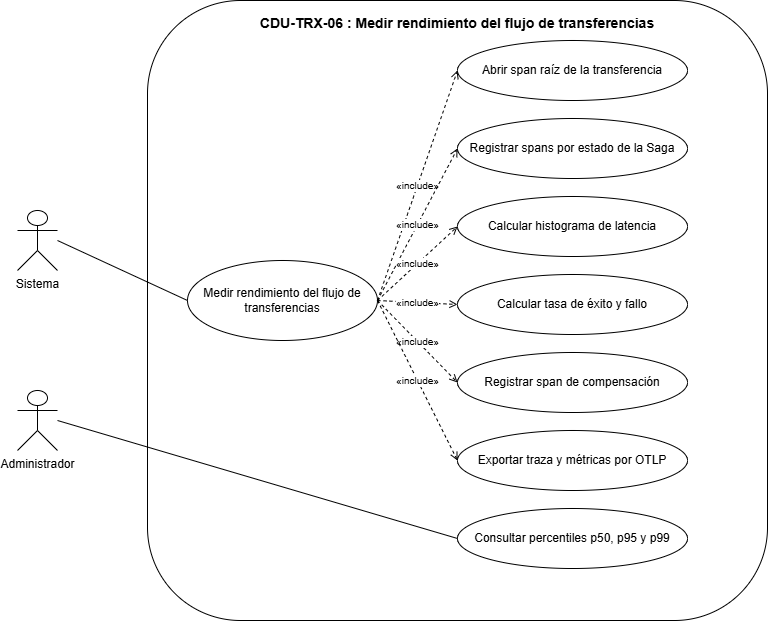

The diagram above was exported from draw.io. Its source (the exported page's mxGraphModel, read from the mxfile embedded in the PNG):
<mxGraphModel dx="1157" dy="654" grid="0" gridSize="10" guides="1" tooltips="1" connect="1" arrows="1" fold="1" page="1" pageScale="1" pageWidth="1100" pageHeight="800" math="0" shadow="0">
  <root>
    <mxCell id="0" />
    <mxCell id="1" parent="0" />
    <mxCell id="b" parent="1" style="rounded=1;whiteSpace=wrap;html=1;fillColor=#FFFFFF;strokeColor=#000000;verticalAlign=top;fontStyle=1;fontSize=14;spacingTop=8;" value="CDU-TRX-06 : Medir rendimiento del flujo de transferencias" vertex="1">
      <mxGeometry height="620" width="620" x="250" y="40" as="geometry" />
    </mxCell>
    <mxCell id="a1" parent="1" style="shape=umlActor;verticalLabelPosition=bottom;verticalAlign=top;html=1;outlineConnect=0;fillColor=#FFFFFF;strokeColor=#000000;" value="Sistema" vertex="1">
      <mxGeometry height="60" width="40" x="120" y="250" as="geometry" />
    </mxCell>
    <mxCell id="a2" parent="1" style="shape=umlActor;verticalLabelPosition=bottom;verticalAlign=top;html=1;outlineConnect=0;fillColor=#FFFFFF;strokeColor=#000000;" value="Administrador" vertex="1">
      <mxGeometry height="60" width="40" x="120" y="430" as="geometry" />
    </mxCell>
    <mxCell id="m" parent="1" style="ellipse;whiteSpace=wrap;html=1;fillColor=#FFFFFF;strokeColor=#000000;" value="Medir rendimiento del flujo de transferencias" vertex="1">
      <mxGeometry height="80" width="190" x="290" y="300" as="geometry" />
    </mxCell>
    <mxCell id="s1" parent="1" style="ellipse;whiteSpace=wrap;html=1;fillColor=#FFFFFF;strokeColor=#000000;" value="Abrir span raíz de la transferencia" vertex="1">
      <mxGeometry height="60" width="230" x="560" y="80" as="geometry" />
    </mxCell>
    <mxCell id="s2" parent="1" style="ellipse;whiteSpace=wrap;html=1;fillColor=#FFFFFF;strokeColor=#000000;" value="Registrar spans por estado de la Saga" vertex="1">
      <mxGeometry height="60" width="230" x="560" y="158" as="geometry" />
    </mxCell>
    <mxCell id="s3" parent="1" style="ellipse;whiteSpace=wrap;html=1;fillColor=#FFFFFF;strokeColor=#000000;" value="Calcular histograma de latencia" vertex="1">
      <mxGeometry height="60" width="230" x="560" y="236" as="geometry" />
    </mxCell>
    <mxCell id="s4" parent="1" style="ellipse;whiteSpace=wrap;html=1;fillColor=#FFFFFF;strokeColor=#000000;" value="Calcular tasa de éxito y fallo" vertex="1">
      <mxGeometry height="60" width="230" x="560" y="314" as="geometry" />
    </mxCell>
    <mxCell id="s5" parent="1" style="ellipse;whiteSpace=wrap;html=1;fillColor=#FFFFFF;strokeColor=#000000;" value="Registrar span de compensación" vertex="1">
      <mxGeometry height="60" width="230" x="560" y="392" as="geometry" />
    </mxCell>
    <mxCell id="s6" parent="1" style="ellipse;whiteSpace=wrap;html=1;fillColor=#FFFFFF;strokeColor=#000000;" value="Exportar traza y métricas por OTLP" vertex="1">
      <mxGeometry height="60" width="230" x="560" y="470" as="geometry" />
    </mxCell>
    <mxCell id="s7" parent="1" style="ellipse;whiteSpace=wrap;html=1;fillColor=#FFFFFF;strokeColor=#000000;" value="Consultar percentiles p50, p95 y p99" vertex="1">
      <mxGeometry height="60" width="230" x="560" y="548" as="geometry" />
    </mxCell>
    <mxCell id="e1" edge="1" parent="1" source="a1" style="endArrow=none;html=1;exitX=1;exitY=0.5;entryX=0;entryY=0.5;" target="m">
      <mxGeometry relative="1" as="geometry" />
    </mxCell>
    <mxCell id="e2" edge="1" parent="1" source="a2" style="endArrow=none;html=1;exitX=1;exitY=0.5;entryX=0;entryY=0.5;" target="s7">
      <mxGeometry relative="1" as="geometry" />
    </mxCell>
    <mxCell id="i1" edge="1" parent="1" source="m" style="endArrow=open;dashed=1;html=1;exitX=1;exitY=0.5;entryX=0;entryY=0.5;fontSize=10;" target="s1" value="«include»">
      <mxGeometry relative="1" as="geometry" />
    </mxCell>
    <mxCell id="i2" edge="1" parent="1" source="m" style="endArrow=open;dashed=1;html=1;exitX=1;exitY=0.5;entryX=0;entryY=0.5;fontSize=10;" target="s2" value="«include»">
      <mxGeometry relative="1" as="geometry" />
    </mxCell>
    <mxCell id="i3" edge="1" parent="1" source="m" style="endArrow=open;dashed=1;html=1;exitX=1;exitY=0.5;entryX=0;entryY=0.5;fontSize=10;" target="s3" value="«include»">
      <mxGeometry relative="1" as="geometry" />
    </mxCell>
    <mxCell id="i4" edge="1" parent="1" source="m" style="endArrow=open;dashed=1;html=1;exitX=1;exitY=0.5;entryX=0;entryY=0.5;fontSize=10;" target="s4" value="«include»">
      <mxGeometry relative="1" as="geometry" />
    </mxCell>
    <mxCell id="i5" edge="1" parent="1" source="m" style="endArrow=open;dashed=1;html=1;exitX=1;exitY=0.5;entryX=0;entryY=0.5;fontSize=10;" target="s5" value="«include»">
      <mxGeometry relative="1" as="geometry" />
    </mxCell>
    <mxCell id="i6" edge="1" parent="1" source="m" style="endArrow=open;dashed=1;html=1;exitX=1;exitY=0.5;entryX=0;entryY=0.5;fontSize=10;" target="s6" value="«include»">
      <mxGeometry relative="1" as="geometry" />
    </mxCell>
  </root>
</mxGraphModel>